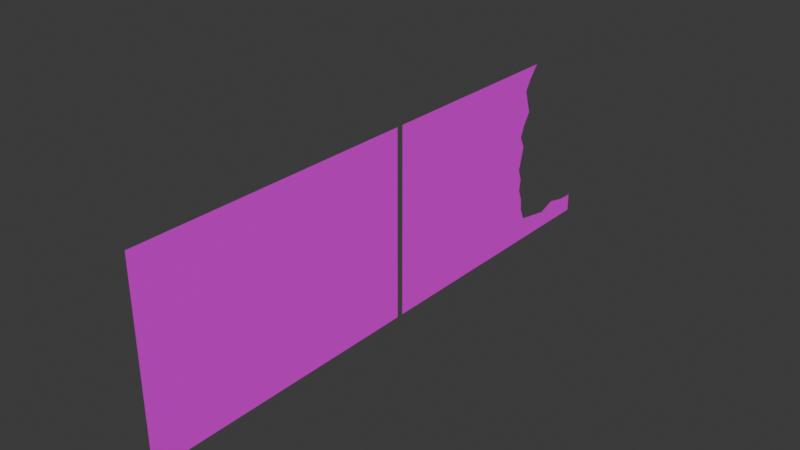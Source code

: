 # Source: StoreOnlyWindow.blend  (saved by Blender 4.4.30; exported with 4.5.12 LTS)
import bpy
from mathutils import Matrix  # noqa: F401  (used for matrix-valued properties, if any)

bpy.ops.wm.read_factory_settings(use_empty=True)
scene = bpy.context.scene
scene.name = 'Scene'

# ---- collections
col_collection = bpy.data.collections.new('Collection'); scene.collection.children.link(col_collection)

# ---- images (referenced by path relative to the original .blend; pixels are not part of the script)
import os
ASSET_DIR = os.environ.get("B2B_ASSET_DIR", "")  # directory of the original .blend (textures are referenced by path, not embedded)
HERE = os.path.dirname(os.path.abspath(__file__))  # packed textures are extracted next to this script under _unpacked/

def load_image(name, relpath, width, height, colorspace="sRGB"):
    """Load a texture the original file referenced (path relative to the .blend, or extracted next to this script)."""
    p = next((c for c in (os.path.join(HERE, relpath), os.path.join(ASSET_DIR, relpath)) if relpath and os.path.exists(c)), "")
    if p:
        img = bpy.data.images.load(p, check_existing=True)
        img.name = name
    else:  # same state as the original file: an image datablock whose file is absent (Cycles renders it pink)
        img = bpy.data.images.new(name, width, height)
        img.source = "FILE"
        img.filepath = "//" + (relpath or name)
    img.colorspace_settings.name = colorspace
    return img
img_uv = load_image('UV', '', 1024, 1024, 'sRGB')

# ---- materials (node trees are filled in below, after node groups)
mat_glas = bpy.data.materials.new('Glas')
mat_glas.alpha_threshold = 0.0
mat_glas.roughness = 0.5
mat_glas.line_color = (0.0, 0.0, 0.0, 1.0)

# ---- material node trees
mat_glas.use_nodes = True; mat_glas.node_tree.nodes.clear()
_N = mat_glas.node_tree.nodes; _L = mat_glas.node_tree.links
n0 = _N.new('ShaderNodeOutputMaterial'); n0.name = 'Material Output'; n0.location = (300, 300)
n1 = _N.new('ShaderNodeBsdfPrincipled'); n1.name = 'Principled BSDF'; n1.location = (10, 300)
n1.inputs[3].default_value = 1.45
n2 = _N.new('ShaderNodeTexImage'); n2.name = 'Image Texture'; n2.location = (-280, 271)
n2.image = img_uv
_L.new(n1.outputs[0], n0.inputs[0])
_L.new(n2.outputs[0], n1.inputs[0])
n0.is_active_output = True

# ---- world
world_world = bpy.data.worlds.new('World'); scene.world = world_world
world_world.use_nodes = True; world_world.node_tree.nodes.clear()
_N = world_world.node_tree.nodes; _L = world_world.node_tree.links
n0 = _N.new('ShaderNodeOutputWorld'); n0.name = 'World Output'; n0.location = (300, 300)
n1 = _N.new('ShaderNodeBackground'); n1.name = 'Background'; n1.location = (10, 300)
n1.inputs[0].default_value = (0.05088, 0.05088, 0.05088, 1.0)
_L.new(n1.outputs[0], n0.inputs[0])
n0.is_active_output = True
world_world.color = (0.05088, 0.05088, 0.05088)
world_world.sun_shadow_jitter_overblur = 0.0

# ---- meshes
me_plane = bpy.data.meshes.new('Plane')
me_plane.from_pydata([(-1.0, -1.0, 0.0), (1.0, -1.0, 0.0), (-1.0, 1.0, 0.0), (1.0, 1.0, 0.0)], [], [(0, 1, 3, 2)])
_uv = me_plane.uv_layers.new(name='UVMap')
_uv.uv.foreach_set('vector', [0.6837, 0.4102, 0.6837, 0.2735, 0.8204, 0.2735, 0.8204, 0.4102])
me_plane.materials.append(mat_glas)
me_plane.update()
me_plane_001 = bpy.data.meshes.new('Plane.001')
me_plane_001.from_pydata([(-1.0, -1.0, 0.0), (1.0, -1.0, 0.0), (1.0, 1.0, 0.0), (-1.0, 0.0, 0.0), (1.0, 0.0, 0.0), (1.0, 0.3769, 0.0), (-1.0, 0.443, 0.0), (0.0, -1.0, 0.0), (0.0, 0.0, 0.0), (0.0, 0.3109, 0.0), (-0.5, 0.0, 0.0), (-0.5, 0.3769, 0.0), (-0.5, -1.0, 0.0), (0.5, -1.0, 0.0), (0.5, 0.0, 0.0), (0.5, 0.3352, 0.0), (-1.0, 0.25, 0.0), (1.0, 0.25, 0.0), (0.0, 0.25, 0.0), (-0.5, 0.25, 0.0), (0.5, 0.25, 0.0), (1.0, 0.75, 0.0), (0.75, -1.0, 0.0), (0.8045, 1.0, -4.422e-09), (0.75, 0.0, 0.0), (0.75, 0.3769, 0.0), (0.75, 0.25, 0.0), (0.75, 0.75, 0.0), (0.25, 0.0, 0.0), (0.25, 0.3164, 0.0), (0.25, -1.0, 0.0), (0.25, 0.25, 0.0), (-0.25, -1.0, 0.0), (-0.25, 0.0, 0.0), (-0.25, 0.2916, 0.0), (-0.25, 0.25, 0.0), (-0.75, 0.0, 0.0), (-0.75, 0.3274, 0.0), (-0.75, -1.0, 0.0), (-0.75, 0.25, 0.0), (-1.0, 0.125, 0.0), (1.0, 0.125, 0.0), (0.0, 0.125, 0.0), (-0.5, 0.125, 0.0), (0.5, 0.125, 0.0), (0.75, 0.125, 0.0), (0.25, 0.125, 0.0), (-0.25, 0.125, 0.0), (-0.75, 0.125, 0.0), (1.0, 0.625, 0.0), (0.8154, 0.625, -5.31e-09), (1.0, 0.875, 0.0), (0.7936, 0.875, -3.536e-09), (0.625, 0.0, 0.0), (0.625, 0.3419, 0.0), (0.625, 0.25, 0.0), (0.625, -1.0, 0.0), (0.625, 0.125, 0.0), (0.875, -1.0, 0.0), (0.875, 1.0, 0.0), (0.875, 0.0, 0.0), (0.875, 0.3769, 0.0), (0.875, 0.25, 0.0), (0.875, 0.75, 0.0), (0.875, 0.125, 0.0), (0.875, 0.625, 0.0), (0.875, 0.875, 0.0), (0.375, -1.0, 0.0), (0.375, 0.0, 0.0), (0.375, 0.3054, 0.0), (0.375, 0.25, 0.0), (0.375, 0.125, 0.0), (0.125, 0.0, 0.0), (0.125, 0.2888, 0.0), (0.125, -1.0, 0.0), (0.125, 0.2519, 0.0), (0.125, 0.125, 0.0), (-0.125, -1.0, 0.0), (-0.125, 0.0, 0.0), (-0.125, 0.3301, 0.0), (-0.125, 0.25, 0.0), (-0.125, 0.125, 0.0), (-0.375, 0.0, 0.0), (-0.375, 0.3246, 0.0), (-0.375, 0.25, 0.0), (-0.375, -1.0, 0.0), (-0.375, 0.125, 0.0), (-0.625, -1.0, 0.0), (-0.625, 0.0, 0.0), (-0.625, 0.3522, 0.0), (-0.625, 0.25, 0.0), (-0.625, 0.125, 0.0), (-0.875, 0.0, 0.0), (-0.875, 0.3769, 0.0), (-0.875, 0.25, 0.0), (-0.875, -1.0, 0.0), (-0.875, 0.125, 0.0)], [], [(66, 51, 2, 59), (58, 1, 4, 60), (62, 17, 5, 61), (80, 18, 9, 79), (77, 7, 8, 78), (87, 12, 10, 88), (90, 19, 11, 89), (70, 20, 15, 69), (67, 13, 14, 68), (71, 44, 20, 70), (91, 43, 19, 90), (81, 42, 18, 80), (64, 41, 17, 62), (65, 49, 21, 63), (57, 45, 26, 55), (55, 26, 25, 54), (56, 22, 24, 53), (76, 46, 31, 75), (74, 30, 28, 72), (75, 31, 29, 73), (86, 47, 35, 84), (85, 32, 33, 82), (84, 35, 34, 83), (96, 48, 39, 94), (94, 39, 37, 93), (95, 38, 36, 92), (92, 36, 48, 96), (82, 33, 47, 86), (72, 28, 46, 76), (53, 24, 45, 57), (60, 4, 41, 64), (78, 8, 42, 81), (88, 10, 43, 91), (68, 14, 44, 71), (61, 5, 49, 65), (63, 21, 51, 66), (14, 53, 57, 44), (13, 56, 53, 14), (20, 55, 54, 15), (44, 57, 55, 20), (27, 63, 66, 52), (25, 61, 65, 50), (24, 60, 64, 45), (50, 65, 63, 27), (45, 64, 62, 26), (26, 62, 61, 25), (22, 58, 60, 24), (52, 66, 59, 23), (28, 68, 71, 46), (46, 71, 70, 31), (30, 67, 68, 28), (31, 70, 69, 29), (8, 72, 76, 42), (18, 75, 73, 9), (7, 74, 72, 8), (42, 76, 75, 18), (33, 78, 81, 47), (47, 81, 80, 35), (32, 77, 78, 33), (35, 80, 79, 34), (10, 82, 86, 43), (19, 84, 83, 11), (12, 85, 82, 10), (43, 86, 84, 19), (36, 88, 91, 48), (48, 91, 90, 39), (39, 90, 89, 37), (38, 87, 88, 36), (3, 92, 96, 40), (0, 95, 92, 3), (16, 94, 93, 6), (40, 96, 94, 16)])
_uv = me_plane_001.uv_layers.new(name='UVMap')
_uv.uv.foreach_set('vector', [0.5384, 0.829, 0.5384, 0.8204, 0.547, 0.8204, 0.547, 0.829, 0.4102, 0.829, 0.4102, 0.8204, 0.4786, 0.8204, 0.4786, 0.829, 0.4957, 0.829, 0.4957, 0.8204, 0.5044, 0.8204, 0.5044, 0.829, 0.4957, 0.8974, 0.4957, 0.8888, 0.4998, 0.8888, 0.5012, 0.8974, 0.4102, 0.8974, 0.4102, 0.8888, 0.4786, 0.8888, 0.4786, 0.8974, 0.4102, 0.9315, 0.4102, 0.923, 0.4786, 0.923, 0.4786, 0.9315, 0.4957, 0.9315, 0.4957, 0.923, 0.5044, 0.923, 0.5027, 0.9315, 0.4957, 0.8632, 0.4957, 0.8546, 0.5015, 0.8546, 0.4995, 0.8632, 0.4102, 0.8632, 0.4102, 0.8546, 0.4786, 0.8546, 0.4786, 0.8632, 0.4871, 0.8632, 0.4871, 0.8546, 0.4957, 0.8546, 0.4957, 0.8632, 0.4871, 0.9315, 0.4871, 0.923, 0.4957, 0.923, 0.4957, 0.9315, 0.4871, 0.8974, 0.4871, 0.8888, 0.4957, 0.8888, 0.4957, 0.8974, 0.4871, 0.829, 0.4871, 0.8204, 0.4957, 0.8204, 0.4957, 0.829, 0.5213, 0.829, 0.5213, 0.8204, 0.5299, 0.8204, 0.5299, 0.829, 0.4871, 0.8461, 0.4871, 0.8375, 0.4957, 0.8375, 0.4957, 0.8461, 0.4957, 0.8461, 0.4957, 0.8375, 0.5044, 0.8375, 0.502, 0.8461, 0.4102, 0.8461, 0.4102, 0.8375, 0.4786, 0.8375, 0.4786, 0.8461, 0.4871, 0.8803, 0.4871, 0.8717, 0.4957, 0.8717, 0.4958, 0.8803, 0.4102, 0.8803, 0.4102, 0.8717, 0.4786, 0.8717, 0.4786, 0.8803, 0.4958, 0.8803, 0.4957, 0.8717, 0.5002, 0.8717, 0.4983, 0.8803, 0.4871, 0.9145, 0.4871, 0.9059, 0.4957, 0.9059, 0.4957, 0.9145, 0.4102, 0.9145, 0.4102, 0.9059, 0.4786, 0.9059, 0.4786, 0.9145, 0.4957, 0.9145, 0.4957, 0.9059, 0.4985, 0.9059, 0.5008, 0.9145, 0.4871, 0.9486, 0.4871, 0.9401, 0.4957, 0.9401, 0.4957, 0.9486, 0.4957, 0.9486, 0.4957, 0.9401, 0.501, 0.9401, 0.5044, 0.9486, 0.4102, 0.9486, 0.4102, 0.9401, 0.4786, 0.9401, 0.4786, 0.9486, 0.4786, 0.9486, 0.4786, 0.9401, 0.4871, 0.9401, 0.4871, 0.9486, 0.4786, 0.9145, 0.4786, 0.9059, 0.4871, 0.9059, 0.4871, 0.9145, 0.4786, 0.8803, 0.4786, 0.8717, 0.4871, 0.8717, 0.4871, 0.8803, 0.4786, 0.8461, 0.4786, 0.8375, 0.4871, 0.8375, 0.4871, 0.8461, 0.4786, 0.829, 0.4786, 0.8204, 0.4871, 0.8204, 0.4871, 0.829, 0.4786, 0.8974, 0.4786, 0.8888, 0.4871, 0.8888, 0.4871, 0.8974, 0.4786, 0.9315, 0.4786, 0.923, 0.4871, 0.923, 0.4871, 0.9315, 0.4786, 0.8632, 0.4786, 0.8546, 0.4871, 0.8546, 0.4871, 0.8632, 0.5044, 0.829, 0.5044, 0.8204, 0.5213, 0.8204, 0.5213, 0.829, 0.5299, 0.829, 0.5299, 0.8204, 0.5384, 0.8204, 0.5384, 0.829, 0.4786, 0.8546, 0.4786, 0.8461, 0.4871, 0.8461, 0.4871, 0.8546, 0.4102, 0.8546, 0.4102, 0.8461, 0.4786, 0.8461, 0.4786, 0.8546, 0.4957, 0.8546, 0.4957, 0.8461, 0.502, 0.8461, 0.5015, 0.8546, 0.4871, 0.8546, 0.4871, 0.8461, 0.4957, 0.8461, 0.4957, 0.8546, 0.5299, 0.8375, 0.5299, 0.829, 0.5384, 0.829, 0.5384, 0.8346, 0.5044, 0.8375, 0.5044, 0.829, 0.5213, 0.829, 0.5213, 0.8331, 0.4786, 0.8375, 0.4786, 0.829, 0.4871, 0.829, 0.4871, 0.8375, 0.5213, 0.8331, 0.5213, 0.829, 0.5299, 0.829, 0.5299, 0.8375, 0.4871, 0.8375, 0.4871, 0.829, 0.4957, 0.829, 0.4957, 0.8375, 0.4957, 0.8375, 0.4957, 0.829, 0.5044, 0.829, 0.5044, 0.8375, 0.4102, 0.8375, 0.4102, 0.829, 0.4786, 0.829, 0.4786, 0.8375, 0.5384, 0.8346, 0.5384, 0.829, 0.547, 0.829, 0.547, 0.8338, 0.4786, 0.8717, 0.4786, 0.8632, 0.4871, 0.8632, 0.4871, 0.8717, 0.4871, 0.8717, 0.4871, 0.8632, 0.4957, 0.8632, 0.4957, 0.8717, 0.4102, 0.8717, 0.4102, 0.8632, 0.4786, 0.8632, 0.4786, 0.8717, 0.4957, 0.8717, 0.4957, 0.8632, 0.4995, 0.8632, 0.5002, 0.8717, 0.4786, 0.8888, 0.4786, 0.8803, 0.4871, 0.8803, 0.4871, 0.8888, 0.4957, 0.8888, 0.4958, 0.8803, 0.4983, 0.8803, 0.4998, 0.8888, 0.4102, 0.8888, 0.4102, 0.8803, 0.4786, 0.8803, 0.4786, 0.8888, 0.4871, 0.8888, 0.4871, 0.8803, 0.4958, 0.8803, 0.4957, 0.8888, 0.4786, 0.9059, 0.4786, 0.8974, 0.4871, 0.8974, 0.4871, 0.9059, 0.4871, 0.9059, 0.4871, 0.8974, 0.4957, 0.8974, 0.4957, 0.9059, 0.4102, 0.9059, 0.4102, 0.8974, 0.4786, 0.8974, 0.4786, 0.9059, 0.4957, 0.9059, 0.4957, 0.8974, 0.5012, 0.8974, 0.4985, 0.9059, 0.4786, 0.923, 0.4786, 0.9145, 0.4871, 0.9145, 0.4871, 0.923, 0.4957, 0.923, 0.4957, 0.9145, 0.5008, 0.9145, 0.5044, 0.923, 0.4102, 0.923, 0.4102, 0.9145, 0.4786, 0.9145, 0.4786, 0.923, 0.4871, 0.923, 0.4871, 0.9145, 0.4957, 0.9145, 0.4957, 0.923, 0.4786, 0.9401, 0.4786, 0.9315, 0.4871, 0.9315, 0.4871, 0.9401, 0.4871, 0.9401, 0.4871, 0.9315, 0.4957, 0.9315, 0.4957, 0.9401, 0.4957, 0.9401, 0.4957, 0.9315, 0.5027, 0.9315, 0.501, 0.9401, 0.4102, 0.9401, 0.4102, 0.9315, 0.4786, 0.9315, 0.4786, 0.9401, 0.4786, 0.9572, 0.4786, 0.9486, 0.4871, 0.9486, 0.4871, 0.9572, 0.4102, 0.9572, 0.4102, 0.9486, 0.4786, 0.9486, 0.4786, 0.9572, 0.4957, 0.9572, 0.4957, 0.9486, 0.5044, 0.9486, 0.5089, 0.9572, 0.4871, 0.9572, 0.4871, 0.9486, 0.4957, 0.9486, 0.4957, 0.9572])
me_plane_001.materials.append(mat_glas)
me_plane_001.update()

# ---- objects
ob_glas = bpy.data.objects.new('Glas', me_plane)
ob_glasbroken = bpy.data.objects.new('GlasBroken', me_plane_001)

# ---- transforms, parenting, visibility, modifiers, constraints
ob_glas.location = (0.0, -2.955, 1.53)
ob_glas.rotation_euler = (-0.0, 1.571, 0.0)
ob_glas.scale = (1.075, 1.625, 1.0)
ob_glasbroken.location = (0.0, 0.37, 1.53)
ob_glasbroken.rotation_euler = (-0.0, 1.571, 0.0)
ob_glasbroken.scale = (1.075, 1.625, 1.0)

# ---- collection membership
col_collection.objects.link(ob_glas)
col_collection.objects.link(ob_glasbroken)

# ---- scene / render settings (as saved in the file)
scene.frame_start = 1; scene.frame_end = 250; scene.frame_set(1)
scene.render.engine = 'BLENDER_EEVEE_NEXT'
scene.render.fps = 25
bpy.context.view_layer.update()

# ---- added for rendering (the .blend has no active camera and no usable light): camera, sun
cam_auto = bpy.data.cameras.new('AutoCamera')
cam_auto.lens = 50.0
cam_auto.sensor_width = 36.0
cam_auto.clip_end = 1000.0
ob_auto_camera = bpy.data.objects.new('AutoCamera', cam_auto)
scene.collection.objects.link(ob_auto_camera)
ob_auto_camera.location = (6.39991, -8.97215, 6.64993)
ob_auto_camera.rotation_euler = (1.09748, -7.21219e-08, 0.694738)
scene.camera = ob_auto_camera
light_auto_sun = bpy.data.lights.new('AutoSun', 'SUN')
light_auto_sun.energy = 3.0
light_auto_sun.angle = 0.0523599
ob_auto_sun = bpy.data.objects.new('AutoSun', light_auto_sun)
scene.collection.objects.link(ob_auto_sun)
ob_auto_sun.rotation_euler = (0.872665, 0.174533, 0.523599)
bpy.context.view_layer.update()
